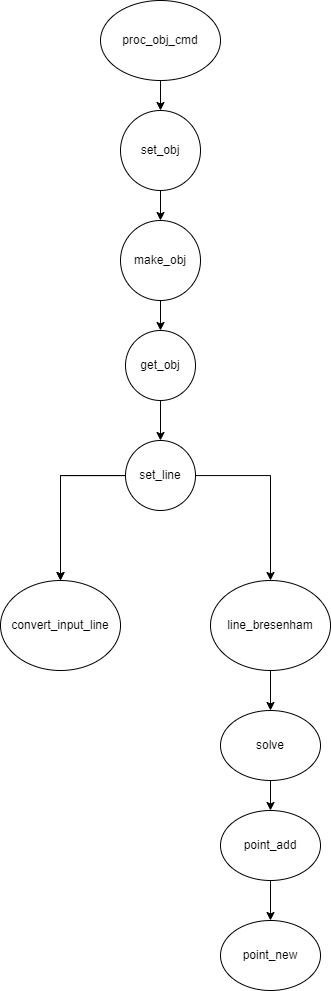

The diagram above was exported from draw.io. Its source (the exported page's mxGraphModel, read from the mxfile embedded in the PNG):
<mxGraphModel dx="1400" dy="2008" grid="1" gridSize="10" guides="1" tooltips="1" connect="1" arrows="1" fold="1" page="1" pageScale="1" pageWidth="827" pageHeight="1169" math="0" shadow="0">
  <root>
    <mxCell id="0" />
    <mxCell id="1" parent="0" />
    <mxCell id="8eaz8Pz88d-vkrBpSo79-4" value="" style="edgeStyle=orthogonalEdgeStyle;rounded=0;orthogonalLoop=1;jettySize=auto;html=1;" edge="1" parent="1" source="8eaz8Pz88d-vkrBpSo79-1" target="8eaz8Pz88d-vkrBpSo79-3">
      <mxGeometry relative="1" as="geometry" />
    </mxCell>
    <mxCell id="8eaz8Pz88d-vkrBpSo79-1" value="proc_obj_cmd" style="ellipse;whiteSpace=wrap;html=1;" vertex="1" parent="1">
      <mxGeometry x="300" y="-100" width="120" height="80" as="geometry" />
    </mxCell>
    <mxCell id="8eaz8Pz88d-vkrBpSo79-6" value="" style="edgeStyle=orthogonalEdgeStyle;rounded=0;orthogonalLoop=1;jettySize=auto;html=1;" edge="1" parent="1" source="8eaz8Pz88d-vkrBpSo79-3" target="8eaz8Pz88d-vkrBpSo79-5">
      <mxGeometry relative="1" as="geometry" />
    </mxCell>
    <mxCell id="8eaz8Pz88d-vkrBpSo79-3" value="set_obj" style="ellipse;whiteSpace=wrap;html=1;" vertex="1" parent="1">
      <mxGeometry x="320" y="10" width="80" height="80" as="geometry" />
    </mxCell>
    <mxCell id="8eaz8Pz88d-vkrBpSo79-8" value="" style="edgeStyle=orthogonalEdgeStyle;rounded=0;orthogonalLoop=1;jettySize=auto;html=1;" edge="1" parent="1" source="8eaz8Pz88d-vkrBpSo79-5" target="8eaz8Pz88d-vkrBpSo79-7">
      <mxGeometry relative="1" as="geometry" />
    </mxCell>
    <mxCell id="8eaz8Pz88d-vkrBpSo79-5" value="make_obj" style="ellipse;whiteSpace=wrap;html=1;" vertex="1" parent="1">
      <mxGeometry x="320" y="120" width="80" height="80" as="geometry" />
    </mxCell>
    <mxCell id="8eaz8Pz88d-vkrBpSo79-10" value="" style="edgeStyle=orthogonalEdgeStyle;rounded=0;orthogonalLoop=1;jettySize=auto;html=1;" edge="1" parent="1" source="8eaz8Pz88d-vkrBpSo79-7" target="8eaz8Pz88d-vkrBpSo79-9">
      <mxGeometry relative="1" as="geometry" />
    </mxCell>
    <mxCell id="8eaz8Pz88d-vkrBpSo79-7" value="get_obj" style="ellipse;whiteSpace=wrap;html=1;" vertex="1" parent="1">
      <mxGeometry x="325" y="230" width="70" height="70" as="geometry" />
    </mxCell>
    <mxCell id="8eaz8Pz88d-vkrBpSo79-12" value="" style="edgeStyle=orthogonalEdgeStyle;rounded=0;orthogonalLoop=1;jettySize=auto;html=1;" edge="1" parent="1" source="8eaz8Pz88d-vkrBpSo79-9" target="8eaz8Pz88d-vkrBpSo79-11">
      <mxGeometry relative="1" as="geometry" />
    </mxCell>
    <mxCell id="8eaz8Pz88d-vkrBpSo79-13" value="" style="edgeStyle=orthogonalEdgeStyle;rounded=0;orthogonalLoop=1;jettySize=auto;html=1;" edge="1" parent="1" source="8eaz8Pz88d-vkrBpSo79-9" target="8eaz8Pz88d-vkrBpSo79-11">
      <mxGeometry relative="1" as="geometry" />
    </mxCell>
    <mxCell id="8eaz8Pz88d-vkrBpSo79-15" style="edgeStyle=orthogonalEdgeStyle;rounded=0;orthogonalLoop=1;jettySize=auto;html=1;entryX=0.5;entryY=0;entryDx=0;entryDy=0;" edge="1" parent="1" source="8eaz8Pz88d-vkrBpSo79-9" target="8eaz8Pz88d-vkrBpSo79-14">
      <mxGeometry relative="1" as="geometry" />
    </mxCell>
    <mxCell id="8eaz8Pz88d-vkrBpSo79-9" value="set_line" style="ellipse;whiteSpace=wrap;html=1;" vertex="1" parent="1">
      <mxGeometry x="325" y="340" width="70" height="70" as="geometry" />
    </mxCell>
    <mxCell id="8eaz8Pz88d-vkrBpSo79-11" value="convert_input_line" style="ellipse;whiteSpace=wrap;html=1;" vertex="1" parent="1">
      <mxGeometry x="200" y="480" width="120" height="90" as="geometry" />
    </mxCell>
    <mxCell id="8eaz8Pz88d-vkrBpSo79-17" value="" style="edgeStyle=orthogonalEdgeStyle;rounded=0;orthogonalLoop=1;jettySize=auto;html=1;" edge="1" parent="1" source="8eaz8Pz88d-vkrBpSo79-14" target="8eaz8Pz88d-vkrBpSo79-16">
      <mxGeometry relative="1" as="geometry" />
    </mxCell>
    <mxCell id="8eaz8Pz88d-vkrBpSo79-14" value="line_bresenham" style="ellipse;whiteSpace=wrap;html=1;" vertex="1" parent="1">
      <mxGeometry x="410" y="480" width="120" height="90" as="geometry" />
    </mxCell>
    <mxCell id="8eaz8Pz88d-vkrBpSo79-19" value="" style="edgeStyle=orthogonalEdgeStyle;rounded=0;orthogonalLoop=1;jettySize=auto;html=1;" edge="1" parent="1" source="8eaz8Pz88d-vkrBpSo79-16" target="8eaz8Pz88d-vkrBpSo79-18">
      <mxGeometry relative="1" as="geometry" />
    </mxCell>
    <mxCell id="8eaz8Pz88d-vkrBpSo79-16" value="solve" style="ellipse;whiteSpace=wrap;html=1;" vertex="1" parent="1">
      <mxGeometry x="420" y="610" width="100" height="70" as="geometry" />
    </mxCell>
    <mxCell id="8eaz8Pz88d-vkrBpSo79-21" value="" style="edgeStyle=orthogonalEdgeStyle;rounded=0;orthogonalLoop=1;jettySize=auto;html=1;" edge="1" parent="1" source="8eaz8Pz88d-vkrBpSo79-18" target="8eaz8Pz88d-vkrBpSo79-20">
      <mxGeometry relative="1" as="geometry" />
    </mxCell>
    <mxCell id="8eaz8Pz88d-vkrBpSo79-18" value="point_add" style="ellipse;whiteSpace=wrap;html=1;" vertex="1" parent="1">
      <mxGeometry x="420" y="710" width="100" height="70" as="geometry" />
    </mxCell>
    <mxCell id="8eaz8Pz88d-vkrBpSo79-20" value="point_new" style="ellipse;whiteSpace=wrap;html=1;" vertex="1" parent="1">
      <mxGeometry x="420" y="820" width="100" height="70" as="geometry" />
    </mxCell>
  </root>
</mxGraphModel>